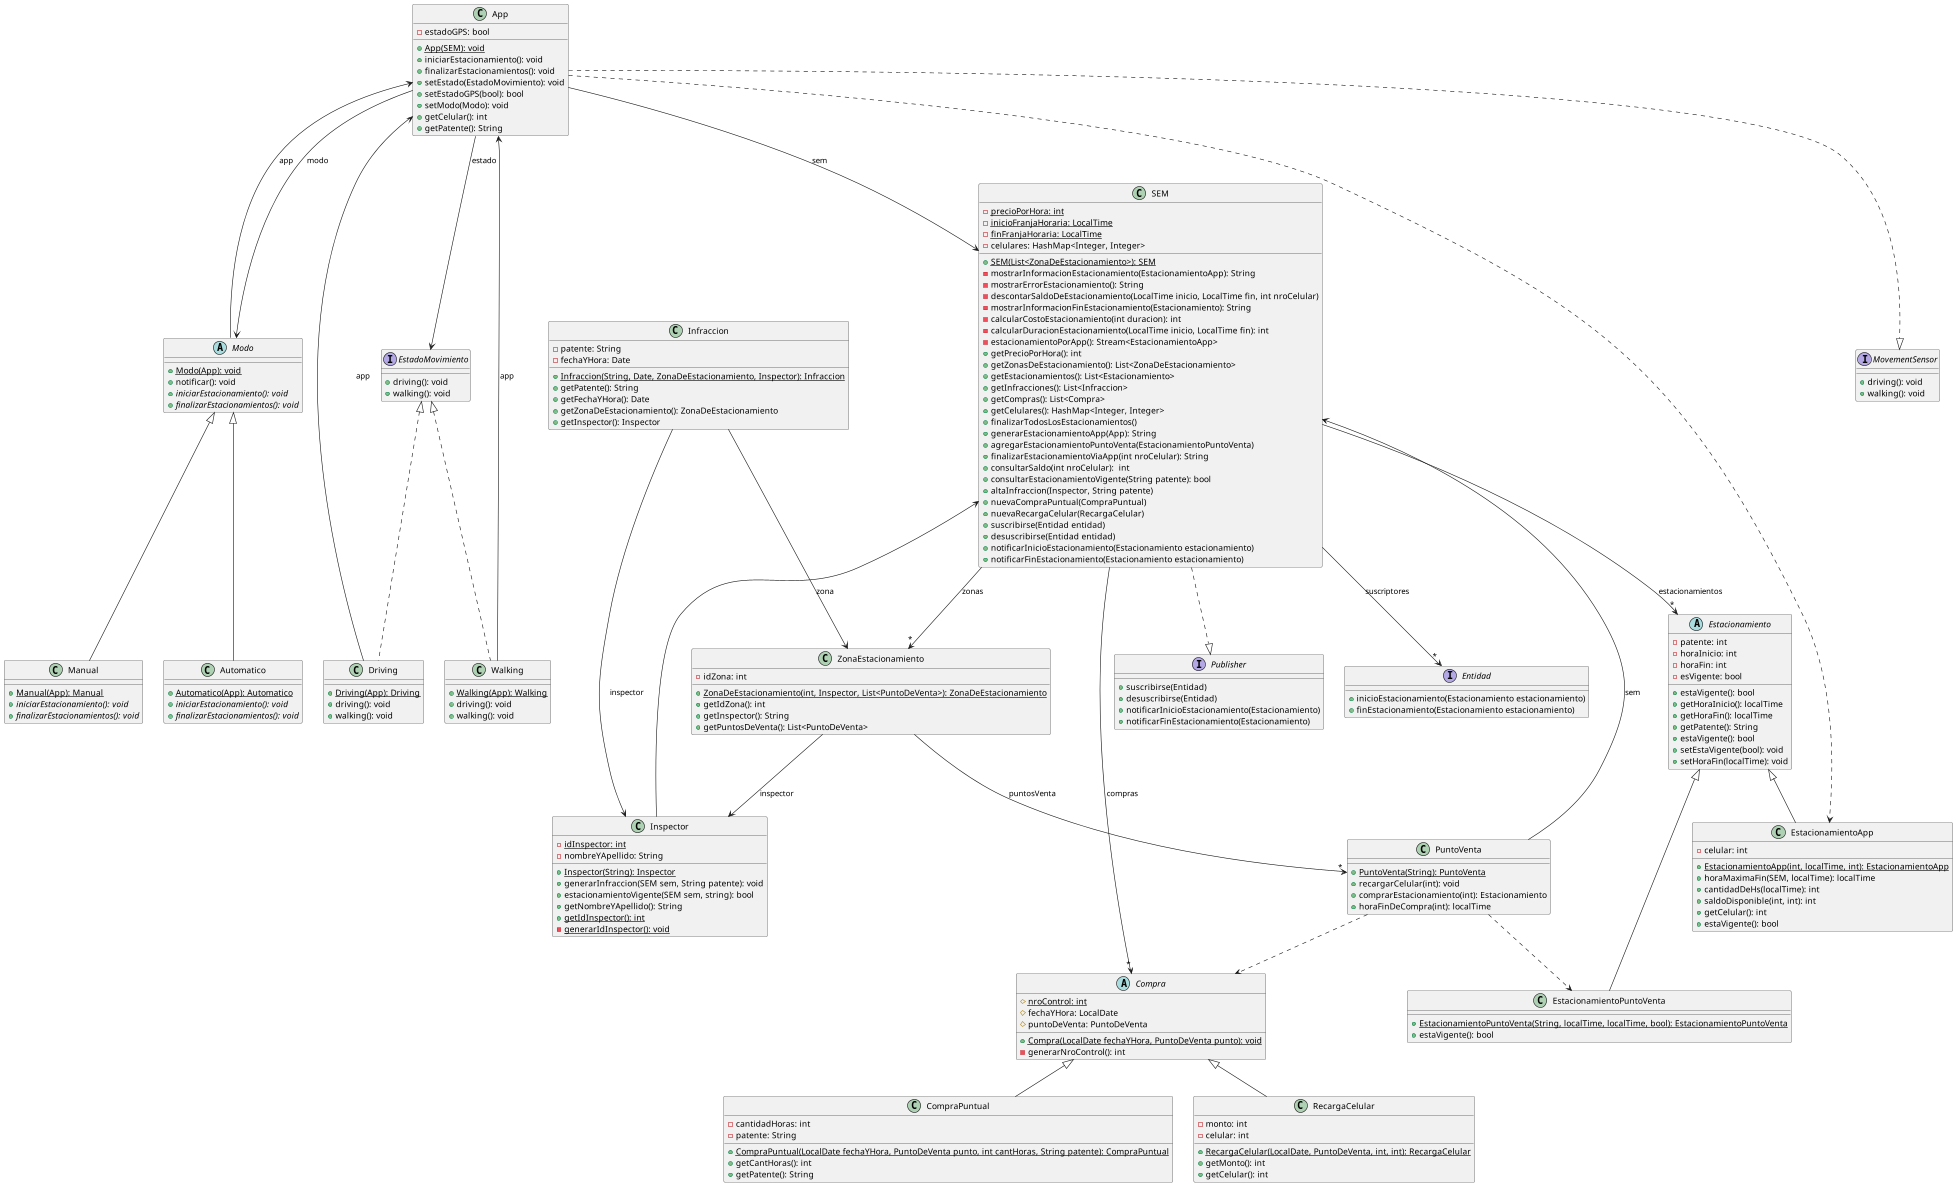

The diagram above was rendered by PlantUML. Its source (embedded in the PNG):
@startuml
'https://plantuml.com/class-diagram

abstract class Estacionamiento {
    - patente: int
    - horaInicio: int
    - horaFin: int
    - esVigente: bool

    + estaVigente(): bool
    + getHoraInicio(): localTime
    + getHoraFin(): localTime
    + getPatente(): String
    + estaVigente(): bool
    + setEstaVigente(bool): void
    + setHoraFin(localTime): void
}

abstract class Modo {
    + {static} Modo(App): void
    + notificar(): void
    + {abstract} iniciarEstacionamiento(): void
    + {abstract} finalizarEstacionamientos(): void
}

class App {
    - estadoGPS: bool

    + {static} App(SEM): void
    + iniciarEstacionamiento(): void
    + finalizarEstacionamientos(): void
    + setEstado(EstadoMovimiento): void
    + setEstadoGPS(bool): bool
    + setModo(Modo): void
    + getCelular(): int
    + getPatente(): String
}

class Automatico {
    + {static} Automatico(App): Automatico
    + {abstract} iniciarEstacionamiento(): void
    + {abstract} finalizarEstacionamientos(): void
}

abstract class Compra {
    # {static} nroControl: int
    # fechaYHora: LocalDate
    # puntoDeVenta: PuntoDeVenta

    + {static} Compra(LocalDate fechaYHora, PuntoDeVenta punto): void
    - generarNroControl(): int
}

class CompraPuntual {
    - cantidadHoras: int
    - patente: String

    + {static} CompraPuntual(LocalDate fechaYHora, PuntoDeVenta punto, int cantHoras, String patente): CompraPuntual
    + getCantHoras(): int
    + getPatente(): String
}

class Driving {
    + {static} Driving(App): Driving
    + driving(): void
    + walking(): void
}

class EstacionamientoApp {
    - celular: int

    + {static} EstacionamientoApp(int, localTime, int): EstacionamientoApp
    + horaMaximaFin(SEM, localTime): localTime
    + cantidadDeHs(localTime): int
    + saldoDisponible(int, int): int
    + getCelular(): int
    + estaVigente(): bool
}

class EstacionamientoPuntoVenta {
    + {static} EstacionamientoPuntoVenta(String, localTime, localTime, bool): EstacionamientoPuntoVenta
    + estaVigente(): bool
}

class Infraccion {
    - patente: String
    - fechaYHora: Date

    + {static} Infraccion(String, Date, ZonaDeEstacionamiento, Inspector): Infraccion
    + getPatente(): String
    + getFechaYHora(): Date
    + getZonaDeEstacionamiento(): ZonaDeEstacionamiento
    + getInspector(): Inspector
}

class Inspector {
    - {static} idInspector: int
    - nombreYApellido: String

    + {static} Inspector(String): Inspector
    + generarInfraccion(SEM sem, String patente): void
    + estacionamientoVigente(SEM sem, string): bool
    + getNombreYApellido(): String
    + {static} getIdInspector(): int
    - {static} generarIdInspector(): void
}

class Manual {
    + {static} Manual(App): Manual
    + {abstract} iniciarEstacionamiento(): void
    + {abstract} finalizarEstacionamientos(): void
}

interface Publisher {
    + suscribirse(Entidad)
    + desuscribirse(Entidad)
    + notificarInicioEstacionamiento(Estacionamiento)
    + notificarFinEstacionamiento(Estacionamiento)
}

class PuntoVenta {
    + {static} PuntoVenta(String): PuntoVenta
    + recargarCelular(int): void
    + comprarEstacionamiento(int): Estacionamiento
    + horaFinDeCompra(int): localTime
}

class RecargaCelular {
    - monto: int
    - celular: int

    + {static} RecargaCelular(LocalDate, PuntoDeVenta, int, int): RecargaCelular
    + getMonto(): int
    + getCelular(): int
}

class SEM {
    - {static} precioPorHora: int
    - {static} inicioFranjaHoraria: LocalTime
    - {static} finFranjaHoraria: LocalTime
    - celulares: HashMap<Integer, Integer>

    + {static} SEM(List<ZonaDeEstacionamiento>): SEM
    - mostrarInformacionEstacionamiento(EstacionamientoApp): String
    - mostrarErrorEstacionamiento(): String
    - descontarSaldoDeEstacionamiento(LocalTime inicio, LocalTime fin, int nroCelular)
    - mostrarInformacionFinEstacionamiento(Estacionamiento): String
    - calcularCostoEstacionamiento(int duracion): int
    - calcularDuracionEstacionamiento(LocalTime inicio, LocalTime fin): int
    - estacionamientoPorApp(): Stream<EstacionamientoApp>
    + getPrecioPorHora(): int
    + getZonasDeEstacionamiento(): List<ZonaDeEstacionamiento>
    + getEstacionamientos(): List<Estacionamiento>
    + getInfracciones(): List<Infraccion>
    + getCompras(): List<Compra>
    + getCelulares(): HashMap<Integer, Integer>
    + finalizarTodosLosEstacionamientos()
    + generarEstacionamientoApp(App): String
    + agregarEstacionamientoPuntoVenta(EstacionamientoPuntoVenta)
    + finalizarEstacionamientoViaApp(int nroCelular): String
    + consultarSaldo(int nroCelular):  int
    + consultarEstacionamientoVigente(String patente): bool
    + altaInfraccion(Inspector, String patente)
    + nuevaCompraPuntual(CompraPuntual)
    + nuevaRecargaCelular(RecargaCelular)
    + suscribirse(Entidad entidad)
    + desuscribirse(Entidad entidad)
    + notificarInicioEstacionamiento(Estacionamiento estacionamiento)
    + notificarFinEstacionamiento(Estacionamiento estacionamiento)
}

class Walking {
    + {static} Walking(App): Walking
    + driving(): void
    + walking(): void
}

class ZonaEstacionamiento {
    - idZona: int

    + {static} ZonaDeEstacionamiento(int, Inspector, List<PuntoDeVenta>): ZonaDeEstacionamiento
    + getIdZona(): int
    + getInspector(): String
    + getPuntosDeVenta(): List<PuntoDeVenta>
}

interface Entidad {
    + inicioEstacionamiento(Estacionamiento estacionamiento)
    + finEstacionamiento(Estacionamiento estacionamiento)
}

interface EstadoMovimiento {
    + driving(): void
    + walking(): void
}

interface MovementSensor {
    + driving(): void
    + walking(): void
}

App ..|> MovementSensor
App --> EstadoMovimiento: estado
App ..> EstacionamientoApp
App --> SEM: sem
App <-- Driving: app
App <-- Walking: app
App --> Modo: modo
App <-- Modo: app
Compra <|-- CompraPuntual
Compra <|-- RecargaCelular
Infraccion --> Inspector: inspector
Infraccion --> ZonaEstacionamiento: zona
Inspector --> SEM
Estacionamiento <|-- EstacionamientoApp
Estacionamiento <|-- EstacionamientoPuntoVenta
EstadoMovimiento <|.. Driving
EstadoMovimiento <|.. Walking
Modo <|-- Automatico
Modo <|-- Manual
SEM --> Entidad: suscriptores "*"
PuntoVenta ..> Compra
PuntoVenta ..> EstacionamientoPuntoVenta
PuntoVenta --> SEM: sem
SEM --> "*" Compra: compras
SEM --> "*" Estacionamiento: estacionamientos
SEM --> "*" ZonaEstacionamiento: zonas
SEM ..|> Publisher
ZonaEstacionamiento --> "*" PuntoVenta: puntosVenta
ZonaEstacionamiento --> Inspector: inspector

@enduml